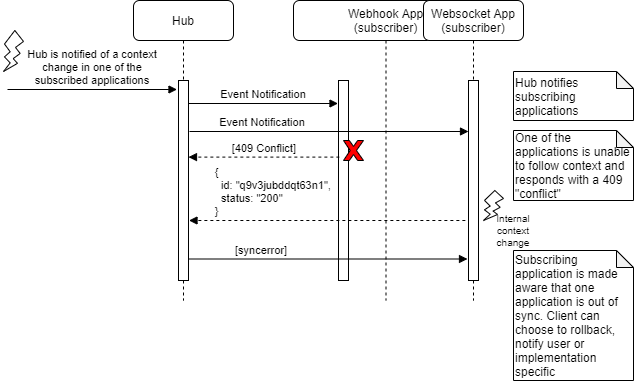

The diagram above was exported from draw.io. Its source (the exported page's mxGraphModel, read from the mxfile embedded in the PNG):
<mxGraphModel dx="1422" dy="713" grid="1" gridSize="10" guides="1" tooltips="1" connect="1" arrows="1" fold="1" page="1" pageScale="1" pageWidth="850" pageHeight="1100" math="0" shadow="0">
  <root>
    <mxCell id="0" />
    <mxCell id="1" parent="0" />
    <mxCell id="3nuBFxr9cyL0pnOWT2aG-5" value="Hub" style="shape=umlLifeline;perimeter=lifelinePerimeter;container=1;collapsible=0;recursiveResize=0;rounded=1;shadow=0;strokeWidth=1;" parent="1" vertex="1">
      <mxGeometry x="250" y="80" width="100" height="300" as="geometry" />
    </mxCell>
    <mxCell id="3nuBFxr9cyL0pnOWT2aG-6" value="" style="points=[];perimeter=orthogonalPerimeter;rounded=0;shadow=0;strokeWidth=1;" parent="3nuBFxr9cyL0pnOWT2aG-5" vertex="1">
      <mxGeometry x="45" y="80" width="10" height="200" as="geometry" />
    </mxCell>
    <mxCell id="3nuBFxr9cyL0pnOWT2aG-8" value="Event Notification" style="verticalAlign=bottom;endArrow=block;shadow=0;strokeWidth=1;" parent="1" edge="1">
      <mxGeometry relative="1" as="geometry">
        <mxPoint x="305" y="183" as="sourcePoint" />
        <mxPoint x="454.5" y="183" as="targetPoint" />
      </mxGeometry>
    </mxCell>
    <mxCell id="dIY0lXZBSIcsDhcMPA9w-1" value="Webhook App&#10;(subscriber)" style="shape=umlLifeline;perimeter=lifelinePerimeter;container=1;collapsible=0;recursiveResize=0;rounded=1;shadow=0;strokeWidth=1;" parent="1" vertex="1">
      <mxGeometry x="410" y="80" width="185" height="300" as="geometry" />
    </mxCell>
    <mxCell id="dIY0lXZBSIcsDhcMPA9w-2" value="" style="points=[];perimeter=orthogonalPerimeter;rounded=0;shadow=0;strokeWidth=1;" parent="dIY0lXZBSIcsDhcMPA9w-1" vertex="1">
      <mxGeometry x="45" y="80" width="10" height="200" as="geometry" />
    </mxCell>
    <mxCell id="2sIvxYzxN90zfafgilW3-13" value="[syncerror]" style="verticalAlign=bottom;endArrow=block;shadow=0;strokeWidth=1;" edge="1" parent="dIY0lXZBSIcsDhcMPA9w-1">
      <mxGeometry x="-0.478" relative="1" as="geometry">
        <mxPoint x="-105" y="258.5" as="sourcePoint" />
        <mxPoint x="174" y="258.5" as="targetPoint" />
        <mxPoint as="offset" />
      </mxGeometry>
    </mxCell>
    <mxCell id="2sIvxYzxN90zfafgilW3-15" value="" style="verticalLabelPosition=bottom;verticalAlign=top;html=1;shape=mxgraph.basic.x;rounded=1;fontSize=10;fillColor=#FF0000;" vertex="1" parent="dIY0lXZBSIcsDhcMPA9w-1">
      <mxGeometry x="50" y="140" width="20" height="20" as="geometry" />
    </mxCell>
    <mxCell id="dIY0lXZBSIcsDhcMPA9w-8" value="Hub notifies subscribing applications" style="shape=note;whiteSpace=wrap;html=1;backgroundOutline=1;darkOpacity=0.05;rounded=1;align=left;size=17;" parent="1" vertex="1">
      <mxGeometry x="630" y="151" width="120" height="49" as="geometry" />
    </mxCell>
    <mxCell id="dIY0lXZBSIcsDhcMPA9w-24" value="[409 Conflict]" style="verticalAlign=bottom;endArrow=block;shadow=0;strokeWidth=1;fontSize=11;entryX=1;entryY=0.435;entryDx=0;entryDy=0;entryPerimeter=0;exitX=0.086;exitY=0.435;exitDx=0;exitDy=0;exitPerimeter=0;dashed=1;" parent="1" edge="1">
      <mxGeometry relative="1" as="geometry">
        <mxPoint x="455.8599999999999" y="236.60000000000002" as="sourcePoint" />
        <mxPoint x="305" y="236.60000000000002" as="targetPoint" />
      </mxGeometry>
    </mxCell>
    <mxCell id="2sIvxYzxN90zfafgilW3-1" value="Hub is notified of a context &#10;change in one of the &#10;subscribed applications" style="verticalAlign=bottom;endArrow=block;shadow=0;strokeWidth=1;fontSize=11;" edge="1" parent="1">
      <mxGeometry relative="1" as="geometry">
        <mxPoint x="124" y="169" as="sourcePoint" />
        <mxPoint x="293.5" y="169" as="targetPoint" />
      </mxGeometry>
    </mxCell>
    <mxCell id="2sIvxYzxN90zfafgilW3-3" value="" style="verticalLabelPosition=bottom;verticalAlign=top;html=1;shape=mxgraph.basic.flash;rounded=1;fontSize=10;" vertex="1" parent="1">
      <mxGeometry x="120" y="110" width="20" height="41" as="geometry" />
    </mxCell>
    <mxCell id="2sIvxYzxN90zfafgilW3-4" value="Websocket App&#10;(subscriber)" style="shape=umlLifeline;perimeter=lifelinePerimeter;container=1;collapsible=0;recursiveResize=0;rounded=1;shadow=0;strokeWidth=1;" vertex="1" parent="1">
      <mxGeometry x="540" y="80" width="100" height="300" as="geometry" />
    </mxCell>
    <mxCell id="2sIvxYzxN90zfafgilW3-5" value="" style="points=[];perimeter=orthogonalPerimeter;rounded=0;shadow=0;strokeWidth=1;" vertex="1" parent="2sIvxYzxN90zfafgilW3-4">
      <mxGeometry x="45" y="80" width="10" height="200" as="geometry" />
    </mxCell>
    <mxCell id="2sIvxYzxN90zfafgilW3-8" value="Event Notification" style="verticalAlign=bottom;endArrow=block;shadow=0;strokeWidth=1;" edge="1" parent="1" target="2sIvxYzxN90zfafgilW3-5">
      <mxGeometry x="-0.478" relative="1" as="geometry">
        <mxPoint x="306" y="211" as="sourcePoint" />
        <mxPoint x="580" y="211" as="targetPoint" />
        <mxPoint as="offset" />
      </mxGeometry>
    </mxCell>
    <mxCell id="2sIvxYzxN90zfafgilW3-9" value="{&#10;  id: &quot;q9v3jubddqt63n1&quot;,&#10;  status: &quot;200&quot;&#10;}" style="verticalAlign=bottom;endArrow=block;shadow=0;strokeWidth=1;fontSize=11;exitX=0.086;exitY=0.435;exitDx=0;exitDy=0;exitPerimeter=0;dashed=1;align=left;" edge="1" parent="1">
      <mxGeometry x="0.8227" relative="1" as="geometry">
        <mxPoint x="581.8599999999999" y="300" as="sourcePoint" />
        <mxPoint x="305.5" y="300" as="targetPoint" />
        <mxPoint as="offset" />
      </mxGeometry>
    </mxCell>
    <mxCell id="2sIvxYzxN90zfafgilW3-10" value="" style="verticalLabelPosition=bottom;verticalAlign=top;html=1;shape=mxgraph.basic.flash;rounded=1;fontSize=10;" vertex="1" parent="1">
      <mxGeometry x="600" y="270" width="20" height="30" as="geometry" />
    </mxCell>
    <mxCell id="2sIvxYzxN90zfafgilW3-11" value="Internal context change" style="text;html=1;strokeColor=none;fillColor=none;align=center;verticalAlign=middle;whiteSpace=wrap;rounded=0;fontSize=10;" vertex="1" parent="1">
      <mxGeometry x="610" y="300" width="40" height="20" as="geometry" />
    </mxCell>
    <mxCell id="2sIvxYzxN90zfafgilW3-12" value="One of the applications is unable to follow context and responds with a 409 &quot;conflict&quot;" style="shape=note;whiteSpace=wrap;html=1;backgroundOutline=1;darkOpacity=0.05;rounded=1;align=left;size=17;" vertex="1" parent="1">
      <mxGeometry x="630" y="210" width="120" height="70" as="geometry" />
    </mxCell>
    <mxCell id="2sIvxYzxN90zfafgilW3-14" value="Subscribing application is made aware that one application is out of sync. Client can choose to rollback, notify user or implementation specific" style="shape=note;whiteSpace=wrap;html=1;backgroundOutline=1;darkOpacity=0.05;rounded=1;align=left;size=17;" vertex="1" parent="1">
      <mxGeometry x="630" y="330" width="120" height="130" as="geometry" />
    </mxCell>
  </root>
</mxGraphModel>